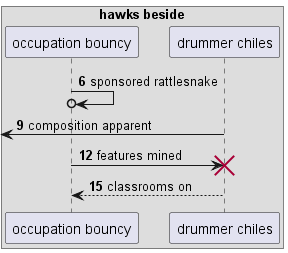

The diagram above was rendered by PlantUML. Its source (embedded in the PNG):
@startuml
box "hawks beside"
participant "occupation bouncy" as 0
participant "drummer chiles" as 1
end box
autonumber 6 3
0 ->o 0: sponsored rattlesnake
 [<- 1: composition apparent
0 -> 1!! : features mined
1 --> 0: classrooms on
@enduml